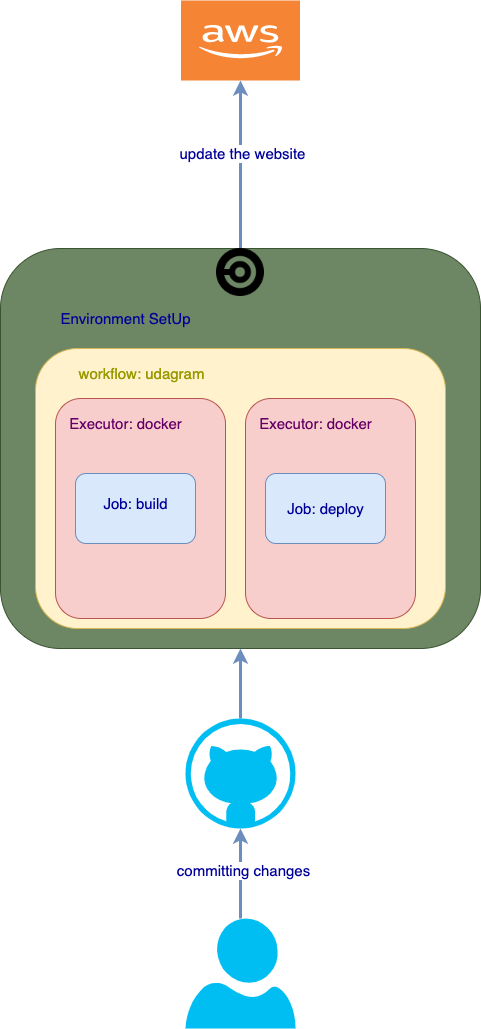

The diagram above was exported from draw.io. Its source (the exported page's mxGraphModel, read from the mxfile embedded in the PNG):
<mxGraphModel dx="1639" dy="874" grid="1" gridSize="12" guides="1" tooltips="1" connect="1" arrows="1" fold="1" page="1" pageScale="1" pageWidth="827" pageHeight="1169" math="0" shadow="0">
  <root>
    <mxCell id="0" />
    <mxCell id="1" parent="0" />
    <mxCell id="tVAJXCEfVk3TJquPSQvh-4" value="" style="rounded=1;whiteSpace=wrap;html=1;labelBackgroundColor=#3333FF;fontColor=#ffffff;fillColor=#6d8764;strokeColor=#3A5431;" vertex="1" parent="1">
      <mxGeometry x="195" y="320" width="480" height="400" as="geometry" />
    </mxCell>
    <mxCell id="tVAJXCEfVk3TJquPSQvh-20" style="edgeStyle=orthogonalEdgeStyle;rounded=0;orthogonalLoop=1;jettySize=auto;html=1;exitX=0.5;exitY=0;exitDx=0;exitDy=0;exitPerimeter=0;entryX=0.5;entryY=1;entryDx=0;entryDy=0;entryPerimeter=0;fontSize=15;fontColor=#660066;fillColor=#dae8fc;strokeColor=#6c8ebf;strokeWidth=3;" edge="1" parent="1" source="tVAJXCEfVk3TJquPSQvh-1" target="tVAJXCEfVk3TJquPSQvh-2">
      <mxGeometry relative="1" as="geometry" />
    </mxCell>
    <mxCell id="tVAJXCEfVk3TJquPSQvh-23" value="&lt;font color=&quot;#000099&quot;&gt;committing changes&lt;/font&gt;" style="edgeLabel;html=1;align=center;verticalAlign=middle;resizable=0;points=[];fontSize=15;fontColor=#660066;" vertex="1" connectable="0" parent="tVAJXCEfVk3TJquPSQvh-20">
      <mxGeometry x="0.0836" y="-2" relative="1" as="geometry">
        <mxPoint as="offset" />
      </mxGeometry>
    </mxCell>
    <mxCell id="tVAJXCEfVk3TJquPSQvh-1" value="" style="verticalLabelPosition=bottom;html=1;verticalAlign=top;align=center;strokeColor=none;fillColor=#00BEF2;shape=mxgraph.azure.user;" vertex="1" parent="1">
      <mxGeometry x="380" y="990" width="110" height="110" as="geometry" />
    </mxCell>
    <mxCell id="tVAJXCEfVk3TJquPSQvh-21" style="edgeStyle=orthogonalEdgeStyle;rounded=0;orthogonalLoop=1;jettySize=auto;html=1;exitX=0.5;exitY=0;exitDx=0;exitDy=0;exitPerimeter=0;entryX=0.5;entryY=1;entryDx=0;entryDy=0;fontSize=15;fontColor=#660066;fillColor=#dae8fc;strokeColor=#6c8ebf;strokeWidth=3;" edge="1" parent="1" source="tVAJXCEfVk3TJquPSQvh-2" target="tVAJXCEfVk3TJquPSQvh-4">
      <mxGeometry relative="1" as="geometry" />
    </mxCell>
    <mxCell id="tVAJXCEfVk3TJquPSQvh-2" value="" style="verticalLabelPosition=bottom;html=1;verticalAlign=top;align=center;strokeColor=none;fillColor=#00BEF2;shape=mxgraph.azure.github_code;pointerEvents=1;" vertex="1" parent="1">
      <mxGeometry x="380" y="790" width="110" height="110" as="geometry" />
    </mxCell>
    <mxCell id="tVAJXCEfVk3TJquPSQvh-22" style="edgeStyle=orthogonalEdgeStyle;rounded=0;orthogonalLoop=1;jettySize=auto;html=1;fontSize=15;fontColor=#660066;fillColor=#dae8fc;strokeColor=#6c8ebf;strokeWidth=3;" edge="1" parent="1" source="tVAJXCEfVk3TJquPSQvh-3" target="tVAJXCEfVk3TJquPSQvh-19">
      <mxGeometry relative="1" as="geometry" />
    </mxCell>
    <mxCell id="tVAJXCEfVk3TJquPSQvh-24" value="&lt;font color=&quot;#000099&quot;&gt;update the website&lt;/font&gt;" style="edgeLabel;html=1;align=center;verticalAlign=middle;resizable=0;points=[];fontSize=15;fontColor=#660066;" vertex="1" connectable="0" parent="tVAJXCEfVk3TJquPSQvh-22">
      <mxGeometry x="0.1478" y="-1" relative="1" as="geometry">
        <mxPoint as="offset" />
      </mxGeometry>
    </mxCell>
    <mxCell id="tVAJXCEfVk3TJquPSQvh-3" value="" style="shape=image;html=1;verticalAlign=top;verticalLabelPosition=bottom;labelBackgroundColor=#ffffff;imageAspect=0;aspect=fixed;image=https://cdn2.iconfinder.com/data/icons/css-vol-1/24/circleci-128.png" vertex="1" parent="1">
      <mxGeometry x="411" y="320" width="48" height="48" as="geometry" />
    </mxCell>
    <mxCell id="tVAJXCEfVk3TJquPSQvh-6" value="" style="rounded=1;whiteSpace=wrap;html=1;labelBackgroundColor=#3333FF;fillColor=#fff2cc;strokeColor=#d6b656;" vertex="1" parent="1">
      <mxGeometry x="230" y="420" width="410" height="280" as="geometry" />
    </mxCell>
    <mxCell id="tVAJXCEfVk3TJquPSQvh-8" value="" style="rounded=1;whiteSpace=wrap;html=1;labelBackgroundColor=#3333FF;fillColor=#f8cecc;strokeColor=#b85450;" vertex="1" parent="1">
      <mxGeometry x="250" y="470" width="170" height="220" as="geometry" />
    </mxCell>
    <mxCell id="tVAJXCEfVk3TJquPSQvh-10" value="&lt;font color=&quot;#999900&quot; style=&quot;font-size: 15px;&quot;&gt;workflow: udagram&lt;/font&gt;" style="text;html=1;align=center;verticalAlign=middle;resizable=0;points=[];autosize=1;strokeColor=none;fillColor=none;fontColor=#3333FF;" vertex="1" parent="1">
      <mxGeometry x="261" y="430" width="150" height="30" as="geometry" />
    </mxCell>
    <mxCell id="tVAJXCEfVk3TJquPSQvh-11" value="&lt;font color=&quot;#660066&quot; style=&quot;font-size: 15px;&quot;&gt;Executor: docker&lt;/font&gt;" style="text;html=1;align=center;verticalAlign=middle;resizable=0;points=[];autosize=1;strokeColor=none;fillColor=none;fontColor=#3333FF;" vertex="1" parent="1">
      <mxGeometry x="250" y="480" width="140" height="30" as="geometry" />
    </mxCell>
    <mxCell id="tVAJXCEfVk3TJquPSQvh-12" value="" style="rounded=1;whiteSpace=wrap;html=1;labelBackgroundColor=#3333FF;fontSize=15;fillColor=#dae8fc;strokeColor=#6c8ebf;" vertex="1" parent="1">
      <mxGeometry x="270" y="545" width="120" height="70" as="geometry" />
    </mxCell>
    <mxCell id="tVAJXCEfVk3TJquPSQvh-13" value="&lt;font color=&quot;#000099&quot; style=&quot;font-size: 15px;&quot;&gt;Job: build&lt;/font&gt;" style="text;html=1;align=center;verticalAlign=middle;resizable=0;points=[];autosize=1;strokeColor=none;fillColor=none;fontColor=#3333FF;" vertex="1" parent="1">
      <mxGeometry x="282" y="557" width="96" height="36" as="geometry" />
    </mxCell>
    <mxCell id="tVAJXCEfVk3TJquPSQvh-14" value="" style="rounded=1;whiteSpace=wrap;html=1;labelBackgroundColor=#3333FF;fillColor=#f8cecc;strokeColor=#b85450;" vertex="1" parent="1">
      <mxGeometry x="440" y="470" width="170" height="220" as="geometry" />
    </mxCell>
    <mxCell id="tVAJXCEfVk3TJquPSQvh-15" value="&lt;font color=&quot;#660066&quot; style=&quot;font-size: 15px;&quot;&gt;Executor: docker&lt;/font&gt;" style="text;html=1;align=center;verticalAlign=middle;resizable=0;points=[];autosize=1;strokeColor=none;fillColor=none;fontColor=#3333FF;" vertex="1" parent="1">
      <mxGeometry x="440" y="480" width="140" height="30" as="geometry" />
    </mxCell>
    <mxCell id="tVAJXCEfVk3TJquPSQvh-16" value="&lt;font color=&quot;#660066&quot; style=&quot;font-size: 15px;&quot;&gt;Job: build&lt;/font&gt;" style="text;html=1;align=center;verticalAlign=middle;resizable=0;points=[];autosize=1;strokeColor=none;fillColor=none;fontColor=#3333FF;" vertex="1" parent="1">
      <mxGeometry x="475" y="540" width="90" height="30" as="geometry" />
    </mxCell>
    <mxCell id="tVAJXCEfVk3TJquPSQvh-17" value="" style="rounded=1;whiteSpace=wrap;html=1;labelBackgroundColor=#3333FF;fontSize=15;fillColor=#dae8fc;strokeColor=#6c8ebf;" vertex="1" parent="1">
      <mxGeometry x="460" y="545" width="120" height="70" as="geometry" />
    </mxCell>
    <mxCell id="tVAJXCEfVk3TJquPSQvh-18" value="&lt;font color=&quot;#000099&quot; style=&quot;font-size: 15px;&quot;&gt;Job: deploy&lt;/font&gt;" style="text;html=1;align=center;verticalAlign=middle;resizable=0;points=[];autosize=1;strokeColor=none;fillColor=none;fontColor=#3333FF;" vertex="1" parent="1">
      <mxGeometry x="466" y="562" width="108" height="36" as="geometry" />
    </mxCell>
    <mxCell id="tVAJXCEfVk3TJquPSQvh-19" value="" style="outlineConnect=0;dashed=0;verticalLabelPosition=bottom;verticalAlign=top;align=center;html=1;shape=mxgraph.aws3.cloud_2;fillColor=#F58534;gradientColor=none;labelBackgroundColor=#3333FF;fontSize=15;fontColor=#660066;" vertex="1" parent="1">
      <mxGeometry x="375.5" y="72" width="119" height="80" as="geometry" />
    </mxCell>
    <mxCell id="tVAJXCEfVk3TJquPSQvh-25" value="&lt;font color=&quot;#000099&quot; style=&quot;font-size: 15px;&quot;&gt;Environment SetUp&lt;/font&gt;" style="text;html=1;align=center;verticalAlign=middle;resizable=0;points=[];autosize=1;strokeColor=none;fillColor=none;fontColor=#3333FF;" vertex="1" parent="1">
      <mxGeometry x="242" y="372" width="156" height="36" as="geometry" />
    </mxCell>
  </root>
</mxGraphModel>